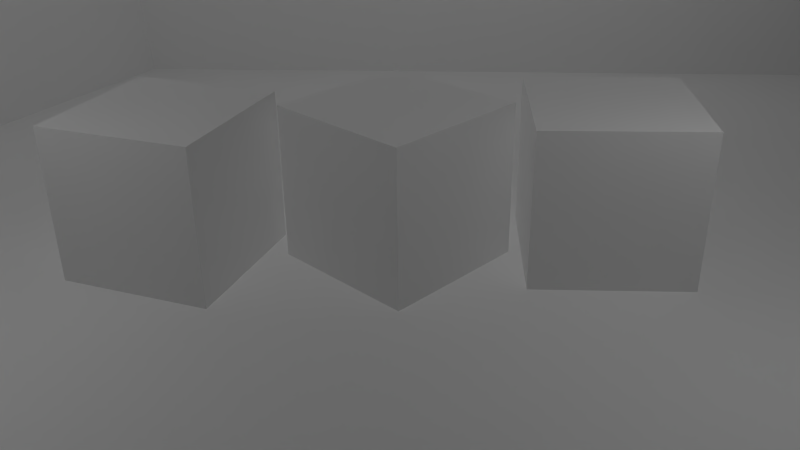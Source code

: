 # Source: Boxes.blend  (saved by Blender 2.71.0; exported with 4.5.12 LTS)
import bpy
from mathutils import Matrix  # noqa: F401  (used for matrix-valued properties, if any)

bpy.ops.wm.read_factory_settings(use_empty=True)
scene = bpy.context.scene
scene.name = 'Scene'

# ---- collections
col_collection_1 = bpy.data.collections.new('Collection 1'); scene.collection.children.link(col_collection_1)

# ---- materials (node trees are filled in below, after node groups)
mat_material = bpy.data.materials.new('Material')
mat_material.alpha_threshold = 0.0
mat_material.use_transparent_shadow = False
mat_material.roughness = 0.5
mat_material.specular_intensity = 0.0
mat_material.line_color = (0.0, 0.0, 0.0, 1.0)
mat_material_001 = bpy.data.materials.new('Material.001')
mat_material_001.alpha_threshold = 0.0
mat_material_001.use_transparent_shadow = False
mat_material_001.roughness = 0.5
mat_material_001.specular_intensity = 0.0
mat_material_001.line_color = (0.0, 0.0, 0.0, 1.0)

# ---- material node trees

# ---- world
world_world = bpy.data.worlds.new('World'); scene.world = world_world
world_world.color = (0.05088, 0.05088, 0.05088)
world_world.use_sun_shadow = False
world_world.sun_shadow_jitter_overblur = 0.0
world_world.cycles.sampling_method = 'MANUAL'
world_world.cycles.sample_map_resolution = 256

# ---- cameras
cam_camera = bpy.data.cameras.new('Camera')
cam_camera.clip_end = 100.0
cam_camera.lens = 35.0
cam_camera.sensor_width = 32.0
cam_camera.sensor_height = 18.0
cam_camera.ortho_scale = 7.314
cam_camera.dof.focus_distance = 0.0
cam_camera.dof.aperture_fstop = 128.0

# ---- lights
light_lamp_004 = bpy.data.lights.new('Lamp.004', 'POINT')
light_lamp_004.transmission_factor = 0.0
light_lamp_004.cutoff_distance = 30.0
light_lamp_004.use_shadow = False
light_lamp_004.energy = 100.0
light_lamp_004.shadow_buffer_clip_start = 1.001
light_lamp_004.shadow_soft_size = 0.1
light_lamp_004.shadow_maximum_resolution = 0.006
light_lamp_004.use_absolute_resolution = True
light_lamp_004.cycles.use_multiple_importance_sampling = False
light_lamp_003 = bpy.data.lights.new('Lamp.003', 'POINT')
light_lamp_003.transmission_factor = 0.0
light_lamp_003.cutoff_distance = 30.0
light_lamp_003.use_shadow = False
light_lamp_003.energy = 100.0
light_lamp_003.shadow_buffer_clip_start = 1.001
light_lamp_003.shadow_soft_size = 0.1
light_lamp_003.shadow_maximum_resolution = 0.006
light_lamp_003.use_absolute_resolution = True
light_lamp_003.cycles.use_multiple_importance_sampling = False
light_lamp_002 = bpy.data.lights.new('Lamp.002', 'POINT')
light_lamp_002.transmission_factor = 0.0
light_lamp_002.cutoff_distance = 30.0
light_lamp_002.use_shadow = False
light_lamp_002.energy = 100.0
light_lamp_002.shadow_buffer_clip_start = 1.001
light_lamp_002.shadow_soft_size = 0.1
light_lamp_002.shadow_maximum_resolution = 0.006
light_lamp_002.use_absolute_resolution = True
light_lamp_002.cycles.use_multiple_importance_sampling = False
light_lamp_001 = bpy.data.lights.new('Lamp.001', 'POINT')
light_lamp_001.transmission_factor = 0.0
light_lamp_001.cutoff_distance = 30.0
light_lamp_001.use_shadow = False
light_lamp_001.energy = 100.0
light_lamp_001.shadow_buffer_clip_start = 1.001
light_lamp_001.shadow_soft_size = 0.1
light_lamp_001.shadow_maximum_resolution = 0.006
light_lamp_001.use_absolute_resolution = True
light_lamp_001.cycles.use_multiple_importance_sampling = False
light_lamp = bpy.data.lights.new('Lamp', 'POINT')
light_lamp.transmission_factor = 0.0
light_lamp.cutoff_distance = 30.0
light_lamp.use_shadow = False
light_lamp.energy = 100.0
light_lamp.shadow_buffer_clip_start = 1.001
light_lamp.shadow_soft_size = 0.1
light_lamp.shadow_maximum_resolution = 0.006
light_lamp.use_absolute_resolution = True
light_lamp.cycles.use_multiple_importance_sampling = False

# ---- meshes
me_cube_002 = bpy.data.meshes.new('Cube.002')
me_cube_002.from_pydata([(1.0, 1.0, -1.0), (1.0, -1.0, -1.0), (-1.0, -1.0, -1.0), (-1.0, 1.0, -1.0), (1.0, 1.0, 1.0), (1.0, -1.0, 1.0), (-1.0, -1.0, 1.0), (-1.0, 1.0, 1.0)], [], [(0, 1, 2, 3), (4, 7, 6, 5), (0, 4, 5, 1), (1, 5, 6, 2), (2, 6, 7, 3), (4, 0, 3, 7)])
me_cube_002.materials.append(mat_material)
me_cube_002.use_remesh_preserve_volume = False
me_cube_002.use_remesh_preserve_attributes = False
me_cube_002.use_mirror_vertex_groups = False
me_cube_002.update()
me_cube_001 = bpy.data.meshes.new('Cube.001')
me_cube_001.from_pydata([(1.0, 1.0, -1.0), (1.0, -1.0, -1.0), (-1.0, -1.0, -1.0), (-1.0, 1.0, -1.0), (1.0, 1.0, 1.0), (1.0, -1.0, 1.0), (-1.0, -1.0, 1.0), (-1.0, 1.0, 1.0)], [], [(0, 1, 2, 3), (4, 7, 6, 5), (0, 4, 5, 1), (1, 5, 6, 2), (2, 6, 7, 3), (4, 0, 3, 7)])
me_cube_001.materials.append(mat_material)
me_cube_001.use_remesh_preserve_volume = False
me_cube_001.use_remesh_preserve_attributes = False
me_cube_001.use_mirror_vertex_groups = False
me_cube_001.update()
me_plane_002 = bpy.data.meshes.new('Plane.002')
me_plane_002.from_pydata([(-1.0, -1.0, 0.0), (1.0, -1.0, 0.0), (-1.0, 1.0, 0.0), (1.0, 1.0, 0.0)], [], [(0, 1, 3, 2)])
me_plane_002.materials.append(mat_material_001)
me_plane_002.use_remesh_preserve_volume = False
me_plane_002.use_remesh_preserve_attributes = False
me_plane_002.use_mirror_vertex_groups = False
me_plane_002.update()
me_plane_001 = bpy.data.meshes.new('Plane.001')
me_plane_001.from_pydata([(-1.0, -1.0, 0.0), (1.0, -1.0, 0.0), (-1.0, 1.0, 0.0), (1.0, 1.0, 0.0)], [], [(0, 1, 3, 2)])
me_plane_001.materials.append(mat_material_001)
me_plane_001.use_remesh_preserve_volume = False
me_plane_001.use_remesh_preserve_attributes = False
me_plane_001.use_mirror_vertex_groups = False
me_plane_001.update()
me_plane = bpy.data.meshes.new('Plane')
me_plane.from_pydata([(-1.0, -1.0, 0.0), (1.0, -1.0, 0.0), (-1.0, 1.0, 0.0), (1.0, 1.0, 0.0)], [], [(0, 1, 3, 2)])
me_plane.materials.append(mat_material_001)
me_plane.use_remesh_preserve_volume = False
me_plane.use_remesh_preserve_attributes = False
me_plane.use_mirror_vertex_groups = False
me_plane.update()
me_cube = bpy.data.meshes.new('Cube')
me_cube.from_pydata([(1.0, 1.0, -1.0), (1.0, -1.0, -1.0), (-1.0, -1.0, -1.0), (-1.0, 1.0, -1.0), (1.0, 1.0, 1.0), (1.0, -1.0, 1.0), (-1.0, -1.0, 1.0), (-1.0, 1.0, 1.0)], [], [(0, 1, 2, 3), (4, 7, 6, 5), (0, 4, 5, 1), (1, 5, 6, 2), (2, 6, 7, 3), (4, 0, 3, 7)])
me_cube.materials.append(mat_material)
me_cube.use_remesh_preserve_volume = False
me_cube.use_remesh_preserve_attributes = False
me_cube.use_mirror_vertex_groups = False
me_cube.update()

# ---- objects
ob_cube_002 = bpy.data.objects.new('Cube.002', me_cube_002)
ob_cube_001 = bpy.data.objects.new('Cube.001', me_cube_001)
ob_plane_002 = bpy.data.objects.new('Plane.002', me_plane_002)
ob_plane_001 = bpy.data.objects.new('Plane.001', me_plane_001)
ob_lamp_004 = bpy.data.objects.new('Lamp.004', light_lamp_004)
ob_lamp_003 = bpy.data.objects.new('Lamp.003', light_lamp_003)
ob_lamp_002 = bpy.data.objects.new('Lamp.002', light_lamp_002)
ob_lamp_001 = bpy.data.objects.new('Lamp.001', light_lamp_001)
ob_plane = bpy.data.objects.new('Plane', me_plane)
ob_cube = bpy.data.objects.new('Cube', me_cube)
ob_lamp = bpy.data.objects.new('Lamp', light_lamp)
ob_camera = bpy.data.objects.new('Camera', cam_camera)

# ---- transforms, parenting, visibility, modifiers, constraints
ob_cube_002.location = (0.2132, 0.2338, 1.012)
ob_cube_002.rotation_euler = (0.0, -0.0, 1.604)
ob_cube_002.lock_rotations_4d = False
ob_cube_002.empty_display_type = 'ARROWS'
ob_cube_002.lineart.crease_threshold = 0.0
ob_cube_001.location = (1.973, 2.116, 1.005)
ob_cube_001.rotation_euler = (0.0, -0.0, -0.8062)
ob_cube_001.lock_rotations_4d = False
ob_cube_001.empty_display_type = 'ARROWS'
ob_cube_001.lineart.crease_threshold = 0.0
ob_plane_002.location = (-9.283, 1.403, -0.1734)
ob_plane_002.rotation_euler = (1.282, -0.0, 1.895)
ob_plane_002.scale = (19.75, 19.75, 19.75)
ob_plane_002.lineart.crease_threshold = 0.0
ob_plane_001.location = (-8.481, 3.344, 0.1358)
ob_plane_001.rotation_euler = (1.282, -0.0, 0.7446)
ob_plane_001.scale = (19.75, 19.75, 19.75)
ob_plane_001.lineart.crease_threshold = 0.0
ob_lamp_004.location = (-8.163, -1.877, 7.57)
ob_lamp_004.rotation_euler = (0.6503, 0.05522, 1.866)
ob_lamp_004.lock_rotations_4d = False
ob_lamp_004.empty_display_type = 'ARROWS'
ob_lamp_004.color = (0.0, 0.0, 0.0, 0.0)
ob_lamp_004.lineart.crease_threshold = 0.0
ob_lamp_003.location = (-1.325, 8.491, 7.3)
ob_lamp_003.rotation_euler = (0.6503, 0.05522, 1.866)
ob_lamp_003.lock_rotations_4d = False
ob_lamp_003.empty_display_type = 'ARROWS'
ob_lamp_003.color = (0.0, 0.0, 0.0, 0.0)
ob_lamp_003.lineart.crease_threshold = 0.0
ob_lamp_002.location = (-4.304, 4.624, 7.668)
ob_lamp_002.rotation_euler = (0.6503, 0.05522, 1.866)
ob_lamp_002.lock_rotations_4d = False
ob_lamp_002.empty_display_type = 'ARROWS'
ob_lamp_002.color = (0.0, 0.0, 0.0, 0.0)
ob_lamp_002.lineart.crease_threshold = 0.0
ob_lamp_001.location = (-1.036, -5.874, 4.747)
ob_lamp_001.rotation_euler = (0.6503, 0.05522, 1.866)
ob_lamp_001.lock_rotations_4d = False
ob_lamp_001.empty_display_type = 'ARROWS'
ob_lamp_001.color = (0.0, 0.0, 0.0, 0.0)
ob_lamp_001.lineart.crease_threshold = 0.0
ob_plane.location = (0.0, 0.0, 0.0)
ob_plane.scale = (19.75, 19.75, 19.75)
ob_plane.lineart.crease_threshold = 0.0
ob_cube.location = (-1.692, -1.818, 1.001)
ob_cube.rotation_euler = (0.0, -0.0, 0.4584)
ob_cube.lock_rotations_4d = False
ob_cube.empty_display_type = 'ARROWS'
ob_cube.lineart.crease_threshold = 0.0
ob_lamp.location = (5.264, 1.005, 4.81)
ob_lamp.rotation_euler = (0.6503, 0.05522, 1.866)
ob_lamp.lock_rotations_4d = False
ob_lamp.empty_display_type = 'ARROWS'
ob_lamp.color = (0.0, 0.0, 0.0, 0.0)
ob_lamp.lineart.crease_threshold = 0.0
ob_camera.location = (7.481, -6.508, 5.344)
ob_camera.rotation_euler = (1.109, 0.01082, 0.8149)
ob_camera.lock_rotations_4d = False
ob_camera.empty_display_type = 'ARROWS'
ob_camera.color = (0.0, 0.0, 0.0, 0.0)
ob_camera.display_type = 'WIRE'
ob_camera.lineart.crease_threshold = 0.0

# ---- collection membership
col_collection_1.objects.link(ob_cube_002)
col_collection_1.objects.link(ob_cube_001)
col_collection_1.objects.link(ob_plane_002)
col_collection_1.objects.link(ob_plane_001)
col_collection_1.objects.link(ob_lamp_004)
col_collection_1.objects.link(ob_lamp_003)
col_collection_1.objects.link(ob_lamp_002)
col_collection_1.objects.link(ob_lamp_001)
col_collection_1.objects.link(ob_plane)
col_collection_1.objects.link(ob_cube)
col_collection_1.objects.link(ob_lamp)
col_collection_1.objects.link(ob_camera)

# ---- scene / render settings (as saved in the file)
scene.camera = ob_camera
scene.frame_start = 1; scene.frame_end = 1; scene.frame_set(1)
scene.render.engine = 'BLENDER_EEVEE_NEXT'
scene.render.dither_intensity = 0.0
scene.cycles.use_denoising = False
scene.cycles.samples = 10
scene.cycles.sampling_pattern = 'TABULATED_SOBOL'
scene.cycles.light_sampling_threshold = 0.0
scene.cycles.use_adaptive_sampling = False
scene.cycles.use_light_tree = False
scene.cycles.blur_glossy = 0.0
scene.cycles.volume_bounces = 1
scene.cycles.pixel_filter_type = 'GAUSSIAN'
scene.cycles.sample_clamp_indirect = 0.0
scene.view_settings.view_transform = 'Standard'
bpy.context.view_layer.update()
